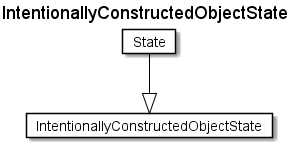

The diagram above was rendered by PlantUML. Its source (embedded in the PNG):
@startuml
Title IntentionallyConstructedObjectState 

Card IntentionallyConstructedObjectState #fff [
IntentionallyConstructedObjectState
]
Card State #fff [
State
]
State --|> IntentionallyConstructedObjectState  #000 
@enduml